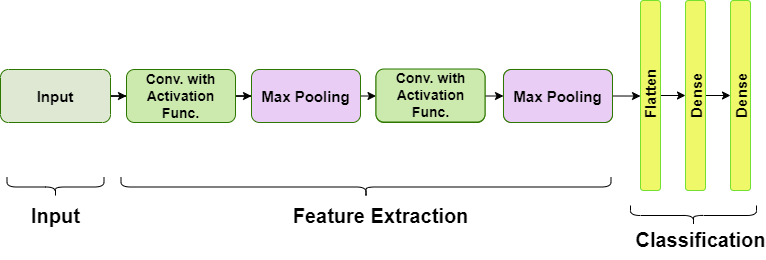

The diagram above was exported from draw.io. Its source (the exported page's mxGraphModel, read from the mxfile embedded in the PNG):
<mxGraphModel dx="1000" dy="497" grid="1" gridSize="10" guides="1" tooltips="1" connect="1" arrows="1" fold="1" page="1" pageScale="1" pageWidth="850" pageHeight="1100" math="0" shadow="0">
  <root>
    <mxCell id="0" />
    <mxCell id="1" parent="0" />
    <mxCell id="TI51c3eNFxtPO8spy8Jj-3" value="" style="edgeStyle=orthogonalEdgeStyle;rounded=0;orthogonalLoop=1;jettySize=auto;html=1;" parent="1" source="TI51c3eNFxtPO8spy8Jj-1" target="TI51c3eNFxtPO8spy8Jj-2" edge="1">
      <mxGeometry relative="1" as="geometry" />
    </mxCell>
    <mxCell id="TI51c3eNFxtPO8spy8Jj-1" value="&lt;b&gt;&lt;font color=&quot;#000000&quot; style=&quot;font-size: 15px;&quot;&gt;Input&lt;/font&gt;&lt;/b&gt;" style="rounded=1;whiteSpace=wrap;html=1;fillColor=#dee8d3;fontColor=#ffffff;strokeColor=#2D7600;" parent="1" vertex="1">
      <mxGeometry x="30" y="220" width="110" height="53" as="geometry" />
    </mxCell>
    <mxCell id="TI51c3eNFxtPO8spy8Jj-5" value="" style="edgeStyle=orthogonalEdgeStyle;rounded=0;orthogonalLoop=1;jettySize=auto;html=1;" parent="1" source="TI51c3eNFxtPO8spy8Jj-2" target="TI51c3eNFxtPO8spy8Jj-4" edge="1">
      <mxGeometry relative="1" as="geometry" />
    </mxCell>
    <mxCell id="TI51c3eNFxtPO8spy8Jj-2" value="&lt;font color=&quot;#000000&quot; size=&quot;1&quot; style=&quot;&quot;&gt;&lt;b style=&quot;font-size: 14px;&quot;&gt;Conv. with Activation Func.&lt;/b&gt;&lt;/font&gt;" style="rounded=1;whiteSpace=wrap;html=1;fillColor=#cceaae;fontColor=#ffffff;strokeColor=#2D7600;" parent="1" vertex="1">
      <mxGeometry x="156" y="220" width="109" height="53" as="geometry" />
    </mxCell>
    <mxCell id="4h2ps2cRu0-tugVKlsUg-1" style="edgeStyle=orthogonalEdgeStyle;rounded=0;orthogonalLoop=1;jettySize=auto;html=1;exitX=1;exitY=0.5;exitDx=0;exitDy=0;entryX=0;entryY=0.5;entryDx=0;entryDy=0;" edge="1" parent="1" source="TI51c3eNFxtPO8spy8Jj-4" target="TI51c3eNFxtPO8spy8Jj-31">
      <mxGeometry relative="1" as="geometry" />
    </mxCell>
    <mxCell id="TI51c3eNFxtPO8spy8Jj-4" value="&lt;font color=&quot;#000000&quot; style=&quot;font-size: 15px;&quot;&gt;&lt;b&gt;Max Pooling&lt;/b&gt;&lt;/font&gt;" style="rounded=1;whiteSpace=wrap;html=1;fillColor=#e9cdf4;fontColor=#ffffff;strokeColor=#2D7600;" parent="1" vertex="1">
      <mxGeometry x="281" y="220" width="109" height="53" as="geometry" />
    </mxCell>
    <mxCell id="4h2ps2cRu0-tugVKlsUg-5" style="edgeStyle=orthogonalEdgeStyle;rounded=0;orthogonalLoop=1;jettySize=auto;html=1;exitX=1;exitY=0.5;exitDx=0;exitDy=0;entryX=0;entryY=0.5;entryDx=0;entryDy=0;" edge="1" parent="1" source="TI51c3eNFxtPO8spy8Jj-11" target="TI51c3eNFxtPO8spy8Jj-33">
      <mxGeometry relative="1" as="geometry" />
    </mxCell>
    <mxCell id="TI51c3eNFxtPO8spy8Jj-11" value="" style="rounded=1;whiteSpace=wrap;html=1;strokeColor=#75e02e;fillColor=#eef868;" parent="1" vertex="1">
      <mxGeometry x="670" y="151" width="20" height="190" as="geometry" />
    </mxCell>
    <mxCell id="TI51c3eNFxtPO8spy8Jj-24" value="" style="shape=curlyBracket;whiteSpace=wrap;html=1;rounded=1;labelPosition=left;verticalLabelPosition=middle;align=right;verticalAlign=middle;rotation=-90;strokeColor=#000000;" parent="1" vertex="1">
      <mxGeometry x="385.5" y="92.5" width="20" height="490" as="geometry" />
    </mxCell>
    <mxCell id="TI51c3eNFxtPO8spy8Jj-25" value="" style="shape=curlyBracket;whiteSpace=wrap;html=1;rounded=1;labelPosition=left;verticalLabelPosition=middle;align=right;verticalAlign=middle;rotation=-90;strokeColor=#000000;" parent="1" vertex="1">
      <mxGeometry x="713" y="303" width="20" height="126" as="geometry" />
    </mxCell>
    <mxCell id="TI51c3eNFxtPO8spy8Jj-26" value="&lt;font color=&quot;#000000&quot;&gt;Feature Extraction&lt;/font&gt;" style="text;strokeColor=none;fillColor=none;html=1;fontSize=20;fontStyle=1;verticalAlign=middle;align=center;fontColor=#FFFFFF;" parent="1" vertex="1">
      <mxGeometry x="360" y="346" width="100" height="40" as="geometry" />
    </mxCell>
    <mxCell id="TI51c3eNFxtPO8spy8Jj-27" value="&lt;font color=&quot;#000000&quot;&gt;Classification&lt;/font&gt;" style="text;strokeColor=none;fillColor=none;html=1;fontSize=20;fontStyle=1;verticalAlign=middle;align=center;fontColor=#FFFFFF;" parent="1" vertex="1">
      <mxGeometry x="680" y="370" width="100" height="40" as="geometry" />
    </mxCell>
    <mxCell id="TI51c3eNFxtPO8spy8Jj-28" value="&lt;font color=&quot;#000000&quot; style=&quot;font-size: 15px;&quot;&gt;Flatten&lt;/font&gt;" style="text;strokeColor=none;fillColor=none;html=1;fontSize=10;fontStyle=1;verticalAlign=middle;align=center;fontColor=#FFFFFF;rotation=-90;" parent="1" vertex="1">
      <mxGeometry x="631.25" y="224.75" width="97.5" height="40" as="geometry" />
    </mxCell>
    <mxCell id="4h2ps2cRu0-tugVKlsUg-2" style="edgeStyle=orthogonalEdgeStyle;rounded=0;orthogonalLoop=1;jettySize=auto;html=1;exitX=1;exitY=0.5;exitDx=0;exitDy=0;entryX=0;entryY=0.5;entryDx=0;entryDy=0;" edge="1" parent="1" source="TI51c3eNFxtPO8spy8Jj-31" target="TI51c3eNFxtPO8spy8Jj-32">
      <mxGeometry relative="1" as="geometry" />
    </mxCell>
    <mxCell id="TI51c3eNFxtPO8spy8Jj-31" value="Conv. with Activation Func." style="rounded=1;whiteSpace=wrap;html=1;fillColor=#cceaae;fontColor=#ffffff;strokeColor=#2D7600;" parent="1" vertex="1">
      <mxGeometry x="405.5" y="220" width="109" height="53" as="geometry" />
    </mxCell>
    <mxCell id="4h2ps2cRu0-tugVKlsUg-3" style="edgeStyle=orthogonalEdgeStyle;rounded=0;orthogonalLoop=1;jettySize=auto;html=1;exitX=1;exitY=0.5;exitDx=0;exitDy=0;entryX=0;entryY=0.5;entryDx=0;entryDy=0;" edge="1" parent="1" source="TI51c3eNFxtPO8spy8Jj-32" target="TI51c3eNFxtPO8spy8Jj-11">
      <mxGeometry relative="1" as="geometry" />
    </mxCell>
    <mxCell id="TI51c3eNFxtPO8spy8Jj-32" value="Max Pooling" style="rounded=1;whiteSpace=wrap;html=1;fillColor=#e9cdf4;fontColor=#ffffff;strokeColor=#2D7600;" parent="1" vertex="1">
      <mxGeometry x="533" y="220" width="109" height="53" as="geometry" />
    </mxCell>
    <mxCell id="4h2ps2cRu0-tugVKlsUg-6" style="edgeStyle=orthogonalEdgeStyle;rounded=0;orthogonalLoop=1;jettySize=auto;html=1;exitX=1;exitY=0.5;exitDx=0;exitDy=0;entryX=0;entryY=0.5;entryDx=0;entryDy=0;" edge="1" parent="1" source="TI51c3eNFxtPO8spy8Jj-33" target="TI51c3eNFxtPO8spy8Jj-34">
      <mxGeometry relative="1" as="geometry" />
    </mxCell>
    <mxCell id="TI51c3eNFxtPO8spy8Jj-33" value="" style="rounded=1;whiteSpace=wrap;html=1;strokeColor=#75e02e;fillColor=#eef868;" parent="1" vertex="1">
      <mxGeometry x="715" y="151" width="20" height="190" as="geometry" />
    </mxCell>
    <mxCell id="TI51c3eNFxtPO8spy8Jj-34" value="" style="rounded=1;whiteSpace=wrap;html=1;strokeColor=#75e02e;fillColor=#eef868;" parent="1" vertex="1">
      <mxGeometry x="760" y="151" width="20" height="190" as="geometry" />
    </mxCell>
    <mxCell id="4h2ps2cRu0-tugVKlsUg-7" value="" style="shape=curlyBracket;whiteSpace=wrap;html=1;rounded=1;labelPosition=left;verticalLabelPosition=middle;align=right;verticalAlign=middle;rotation=-90;" vertex="1" parent="1">
      <mxGeometry x="75" y="289" width="20" height="97" as="geometry" />
    </mxCell>
    <mxCell id="4h2ps2cRu0-tugVKlsUg-8" value="&lt;font color=&quot;#000000&quot; size=&quot;1&quot; style=&quot;&quot;&gt;&lt;b style=&quot;font-size: 14px;&quot;&gt;Conv. with Activation Func.&lt;/b&gt;&lt;/font&gt;" style="rounded=1;whiteSpace=wrap;html=1;fillColor=#cceaae;fontColor=#ffffff;strokeColor=#2D7600;" vertex="1" parent="1">
      <mxGeometry x="405.5" y="219.5" width="109" height="53" as="geometry" />
    </mxCell>
    <mxCell id="4h2ps2cRu0-tugVKlsUg-9" value="&lt;font color=&quot;#000000&quot; style=&quot;font-size: 15px;&quot;&gt;&lt;b&gt;Max Pooling&lt;/b&gt;&lt;/font&gt;" style="rounded=1;whiteSpace=wrap;html=1;fillColor=#e9cdf4;fontColor=#ffffff;strokeColor=#2D7600;" vertex="1" parent="1">
      <mxGeometry x="533" y="220" width="109" height="53" as="geometry" />
    </mxCell>
    <mxCell id="4h2ps2cRu0-tugVKlsUg-10" value="&lt;font color=&quot;#000000&quot; style=&quot;font-size: 15px;&quot;&gt;Dense&lt;/font&gt;" style="text;strokeColor=none;fillColor=none;html=1;fontSize=10;fontStyle=1;verticalAlign=middle;align=center;fontColor=#FFFFFF;rotation=-90;" vertex="1" parent="1">
      <mxGeometry x="676.25" y="226.5" width="97.5" height="40" as="geometry" />
    </mxCell>
    <mxCell id="4h2ps2cRu0-tugVKlsUg-11" value="&lt;font color=&quot;#000000&quot; style=&quot;font-size: 15px;&quot;&gt;Dense&lt;/font&gt;" style="text;strokeColor=none;fillColor=none;html=1;fontSize=10;fontStyle=1;verticalAlign=middle;align=center;fontColor=#FFFFFF;rotation=-90;" vertex="1" parent="1">
      <mxGeometry x="721.25" y="226.5" width="97.5" height="40" as="geometry" />
    </mxCell>
    <mxCell id="4h2ps2cRu0-tugVKlsUg-12" value="&lt;font color=&quot;#000000&quot;&gt;Input&lt;/font&gt;" style="text;strokeColor=none;fillColor=none;html=1;fontSize=20;fontStyle=1;verticalAlign=middle;align=center;fontColor=#FFFFFF;" vertex="1" parent="1">
      <mxGeometry x="35" y="346" width="100" height="40" as="geometry" />
    </mxCell>
  </root>
</mxGraphModel>